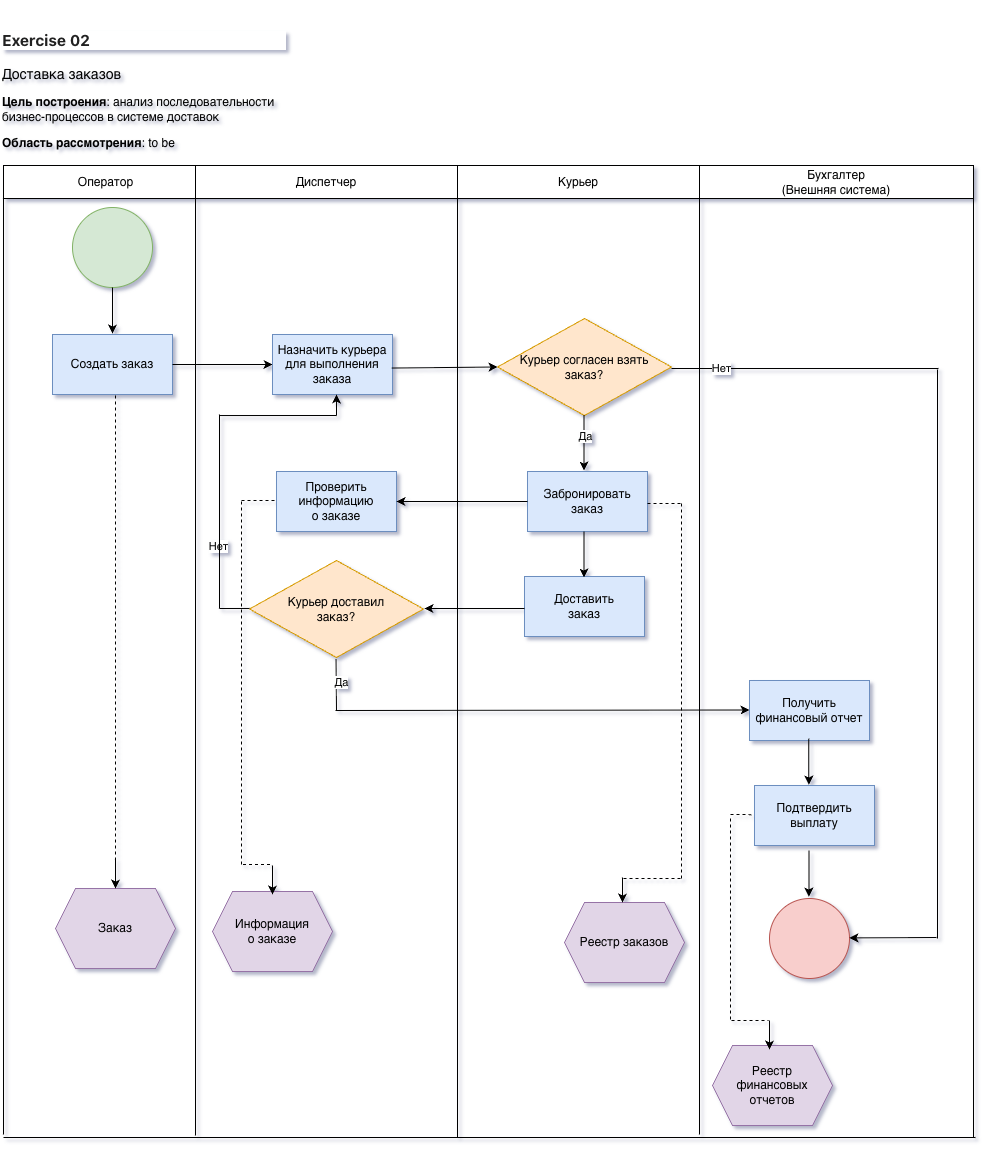

The diagram above was exported from draw.io. Its source (the exported page's mxGraphModel, read from the mxfile embedded in the PNG):
<mxGraphModel dx="1400" dy="972" grid="0" gridSize="10" guides="1" tooltips="1" connect="1" arrows="1" fold="1" page="1" pageScale="1" pageWidth="827" pageHeight="1169" math="0" shadow="1">
  <root>
    <mxCell id="0" />
    <mxCell id="1" parent="0" />
    <mxCell id="H02dkcHFgus1VKS2_ONv-1" parent="1" style="text;html=1;whiteSpace=wrap;overflow=hidden;rounded=0;" value="&lt;h3 class=&quot;_1aDvk&quot; style=&quot;box-sizing: border-box; color: rgb(33, 33, 33); margin-top: 24px; margin-bottom: 16px; line-height: 1.25; font-size: 1.3em; font-family: -apple-system, &amp;quot;system-ui&amp;quot;, &amp;quot;Segoe UI&amp;quot;, Helvetica, Arial, sans-serif, &amp;quot;Apple Color Emoji&amp;quot;, &amp;quot;Segoe UI Emoji&amp;quot;; background-color: rgb(255, 255, 255);&quot;&gt;Exercise 02&amp;nbsp;&lt;/h3&gt;&lt;p&gt;&lt;span style=&quot;font-size: 14px;&quot;&gt;Доставка заказов&lt;/span&gt;&lt;/p&gt;&lt;p&gt;&lt;b&gt;Цель построения&lt;/b&gt;: анализ последовательности бизнес-процессов в системе доставок&lt;/p&gt;&lt;p&gt;&lt;b&gt;Область рассмотрения&lt;/b&gt;: to be&amp;nbsp;&lt;/p&gt;" vertex="1">
      <mxGeometry height="156" width="286" x="18" y="17" as="geometry" />
    </mxCell>
    <mxCell id="H02dkcHFgus1VKS2_ONv-2" parent="1" style="rounded=0;whiteSpace=wrap;html=1;" value="Оператор" vertex="1">
      <mxGeometry height="33" width="205" x="21" y="182" as="geometry" />
    </mxCell>
    <mxCell id="H02dkcHFgus1VKS2_ONv-3" parent="1" style="ellipse;whiteSpace=wrap;html=1;aspect=fixed;fillColor=#d5e8d4;strokeColor=#82b366;" value="" vertex="1">
      <mxGeometry height="80" width="80" x="90" y="224" as="geometry" />
    </mxCell>
    <mxCell id="H02dkcHFgus1VKS2_ONv-4" edge="1" parent="1" style="endArrow=classic;html=1;rounded=0;" value="">
      <mxGeometry height="50" relative="1" width="50" as="geometry">
        <mxPoint x="130" y="304" as="sourcePoint" />
        <mxPoint x="130" y="350" as="targetPoint" />
      </mxGeometry>
    </mxCell>
    <mxCell id="H02dkcHFgus1VKS2_ONv-5" parent="1" style="rounded=0;whiteSpace=wrap;html=1;fillColor=#dae8fc;strokeColor=#6c8ebf;" value="Создать заказ" vertex="1">
      <mxGeometry height="60" width="120" x="70" y="351" as="geometry" />
    </mxCell>
    <mxCell id="H02dkcHFgus1VKS2_ONv-6" edge="1" parent="1" source="H02dkcHFgus1VKS2_ONv-5" style="endArrow=classic;html=1;rounded=0;exitX=1;exitY=0.5;exitDx=0;exitDy=0;entryX=0;entryY=0.5;entryDx=0;entryDy=0;" target="H02dkcHFgus1VKS2_ONv-12" value="">
      <mxGeometry height="50" relative="1" width="50" as="geometry">
        <mxPoint x="296" y="318" as="sourcePoint" />
        <mxPoint x="291" y="383" as="targetPoint" />
      </mxGeometry>
    </mxCell>
    <mxCell id="H02dkcHFgus1VKS2_ONv-7" parent="1" style="rhombus;whiteSpace=wrap;html=1;fillColor=#ffe6cc;strokeColor=#d79b00;" value="Курьер согласен взять&lt;br&gt;заказ?" vertex="1">
      <mxGeometry height="97" width="174" x="515" y="335" as="geometry" />
    </mxCell>
    <mxCell id="H02dkcHFgus1VKS2_ONv-8" parent="1" style="rounded=0;whiteSpace=wrap;html=1;" value="Курьер" vertex="1">
      <mxGeometry height="33" width="242" x="475" y="182" as="geometry" />
    </mxCell>
    <mxCell id="H02dkcHFgus1VKS2_ONv-9" edge="1" parent="1" style="endArrow=classic;html=1;rounded=0;" value="">
      <mxGeometry height="50" relative="1" width="50" as="geometry">
        <mxPoint x="601.5" y="432" as="sourcePoint" />
        <mxPoint x="601.5" y="487" as="targetPoint" />
      </mxGeometry>
    </mxCell>
    <mxCell id="H02dkcHFgus1VKS2_ONv-10" connectable="0" parent="H02dkcHFgus1VKS2_ONv-9" style="edgeLabel;html=1;align=center;verticalAlign=middle;resizable=0;points=[];" value="Да" vertex="1">
      <mxGeometry relative="1" x="-0.2545" y="1" as="geometry">
        <mxPoint as="offset" />
      </mxGeometry>
    </mxCell>
    <mxCell id="H02dkcHFgus1VKS2_ONv-11" parent="1" style="rounded=0;whiteSpace=wrap;html=1;fillColor=#dae8fc;strokeColor=#6c8ebf;" value="Забронировать заказ" vertex="1">
      <mxGeometry height="60" width="120" x="545" y="488" as="geometry" />
    </mxCell>
    <mxCell id="H02dkcHFgus1VKS2_ONv-12" parent="1" style="rounded=0;whiteSpace=wrap;html=1;fillColor=#dae8fc;strokeColor=#6c8ebf;" value="Назначить курьера&lt;div&gt;для выполнения&lt;/div&gt;&lt;div&gt;заказа&lt;/div&gt;" vertex="1">
      <mxGeometry height="60" width="120" x="290" y="351" as="geometry" />
    </mxCell>
    <mxCell id="H02dkcHFgus1VKS2_ONv-13" parent="1" style="rounded=0;whiteSpace=wrap;html=1;" value="Диспетчер" vertex="1">
      <mxGeometry height="33" width="262" x="213" y="182" as="geometry" />
    </mxCell>
    <mxCell id="H02dkcHFgus1VKS2_ONv-14" edge="1" parent="1" source="H02dkcHFgus1VKS2_ONv-12" style="endArrow=classic;html=1;rounded=0;exitX=0.995;exitY=0.559;exitDx=0;exitDy=0;entryX=0;entryY=0.5;entryDx=0;entryDy=0;exitPerimeter=0;" target="H02dkcHFgus1VKS2_ONv-7" value="">
      <mxGeometry height="50" relative="1" width="50" as="geometry">
        <mxPoint x="338" y="392" as="sourcePoint" />
        <mxPoint x="520" y="381" as="targetPoint" />
      </mxGeometry>
    </mxCell>
    <mxCell id="H02dkcHFgus1VKS2_ONv-15" parent="1" style="rounded=0;whiteSpace=wrap;html=1;fillColor=#dae8fc;strokeColor=#6c8ebf;" value="Проверить информацию&lt;div&gt;о заказе&lt;/div&gt;" vertex="1">
      <mxGeometry height="60" width="120" x="294" y="488" as="geometry" />
    </mxCell>
    <mxCell id="H02dkcHFgus1VKS2_ONv-16" edge="1" parent="1" source="H02dkcHFgus1VKS2_ONv-11" style="endArrow=classic;html=1;rounded=0;exitX=0;exitY=0.5;exitDx=0;exitDy=0;entryX=1;entryY=0.5;entryDx=0;entryDy=0;" target="H02dkcHFgus1VKS2_ONv-15" value="">
      <mxGeometry height="50" relative="1" width="50" as="geometry">
        <mxPoint x="397" y="404" as="sourcePoint" />
        <mxPoint x="436" y="498" as="targetPoint" />
      </mxGeometry>
    </mxCell>
    <mxCell id="H02dkcHFgus1VKS2_ONv-17" parent="1" style="rounded=0;whiteSpace=wrap;html=1;fillColor=#dae8fc;strokeColor=#6c8ebf;" value="Доставить&lt;div&gt;заказ&lt;/div&gt;" vertex="1">
      <mxGeometry height="60" width="120" x="542" y="593" as="geometry" />
    </mxCell>
    <mxCell id="H02dkcHFgus1VKS2_ONv-18" edge="1" parent="1" style="endArrow=classic;html=1;rounded=0;" value="">
      <mxGeometry height="50" relative="1" width="50" as="geometry">
        <Array as="points">
          <mxPoint x="601.47" y="570" />
        </Array>
        <mxPoint x="601.47" y="548" as="sourcePoint" />
        <mxPoint x="601.47" y="594" as="targetPoint" />
      </mxGeometry>
    </mxCell>
    <mxCell id="H02dkcHFgus1VKS2_ONv-19" edge="1" parent="1" style="endArrow=classic;html=1;rounded=0;exitX=0;exitY=0.5;exitDx=0;exitDy=0;" value="">
      <mxGeometry height="50" relative="1" width="50" as="geometry">
        <mxPoint x="542" y="625" as="sourcePoint" />
        <mxPoint x="442" y="625" as="targetPoint" />
      </mxGeometry>
    </mxCell>
    <mxCell id="H02dkcHFgus1VKS2_ONv-20" parent="1" style="rhombus;whiteSpace=wrap;html=1;fillColor=#ffe6cc;strokeColor=#d79b00;" value="Курьер доставил&lt;div&gt;заказ?&lt;/div&gt;" vertex="1">
      <mxGeometry height="97" width="174" x="267" y="577" as="geometry" />
    </mxCell>
    <mxCell id="H02dkcHFgus1VKS2_ONv-21" edge="1" parent="1" style="endArrow=none;html=1;rounded=0;" value="">
      <mxGeometry height="50" relative="1" width="50" as="geometry">
        <mxPoint x="237" y="625" as="sourcePoint" />
        <mxPoint x="267" y="624.97" as="targetPoint" />
      </mxGeometry>
    </mxCell>
    <mxCell id="H02dkcHFgus1VKS2_ONv-22" connectable="0" parent="H02dkcHFgus1VKS2_ONv-21" style="edgeLabel;html=1;align=center;verticalAlign=middle;resizable=0;points=[];" value="Нет" vertex="1">
      <mxGeometry relative="1" x="-0.0061" y="-1" as="geometry">
        <mxPoint x="-17" y="-64" as="offset" />
      </mxGeometry>
    </mxCell>
    <mxCell id="H02dkcHFgus1VKS2_ONv-23" edge="1" parent="1" style="endArrow=none;html=1;rounded=0;" value="">
      <mxGeometry height="50" relative="1" width="50" as="geometry">
        <mxPoint x="237" y="625" as="sourcePoint" />
        <mxPoint x="237" y="431" as="targetPoint" />
      </mxGeometry>
    </mxCell>
    <mxCell id="H02dkcHFgus1VKS2_ONv-24" edge="1" parent="1" style="endArrow=none;html=1;rounded=0;" value="">
      <mxGeometry height="50" relative="1" width="50" as="geometry">
        <mxPoint x="237" y="432.03" as="sourcePoint" />
        <mxPoint x="354" y="432" as="targetPoint" />
      </mxGeometry>
    </mxCell>
    <mxCell id="H02dkcHFgus1VKS2_ONv-25" edge="1" parent="1" style="endArrow=classic;html=1;rounded=0;" value="">
      <mxGeometry height="50" relative="1" width="50" as="geometry">
        <mxPoint x="354" y="432" as="sourcePoint" />
        <mxPoint x="354" y="411" as="targetPoint" />
      </mxGeometry>
    </mxCell>
    <mxCell id="H02dkcHFgus1VKS2_ONv-26" parent="1" style="rounded=0;whiteSpace=wrap;html=1;" value="Бухгалтер&lt;br&gt;(Внешняя система)" vertex="1">
      <mxGeometry height="33" width="274" x="717" y="182" as="geometry" />
    </mxCell>
    <mxCell id="H02dkcHFgus1VKS2_ONv-27" edge="1" parent="1" style="endArrow=classic;html=1;rounded=0;entryX=0;entryY=0.5;entryDx=0;entryDy=0;" value="">
      <mxGeometry height="50" relative="1" width="50" as="geometry">
        <mxPoint x="353" y="727" as="sourcePoint" />
        <mxPoint x="767" y="726.5" as="targetPoint" />
      </mxGeometry>
    </mxCell>
    <mxCell id="H02dkcHFgus1VKS2_ONv-28" edge="1" parent="1" style="endArrow=none;html=1;rounded=0;" value="">
      <mxGeometry height="50" relative="1" width="50" as="geometry">
        <mxPoint x="354" y="727" as="sourcePoint" />
        <mxPoint x="353.54999999999995" y="676" as="targetPoint" />
      </mxGeometry>
    </mxCell>
    <mxCell id="H02dkcHFgus1VKS2_ONv-29" connectable="0" parent="H02dkcHFgus1VKS2_ONv-28" style="edgeLabel;html=1;align=center;verticalAlign=middle;resizable=0;points=[];" value="Да" vertex="1">
      <mxGeometry relative="1" x="0.136" y="-4" as="geometry">
        <mxPoint as="offset" />
      </mxGeometry>
    </mxCell>
    <mxCell id="H02dkcHFgus1VKS2_ONv-30" parent="1" style="rounded=0;whiteSpace=wrap;html=1;fillColor=#dae8fc;strokeColor=#6c8ebf;" value="Получить&lt;div&gt;финансовый отчет&lt;/div&gt;" vertex="1">
      <mxGeometry height="60" width="120" x="767" y="697" as="geometry" />
    </mxCell>
    <mxCell id="H02dkcHFgus1VKS2_ONv-31" edge="1" parent="1" style="endArrow=classic;html=1;rounded=0;" value="">
      <mxGeometry height="50" relative="1" width="50" as="geometry">
        <Array as="points">
          <mxPoint x="826.3699999999999" y="777" />
        </Array>
        <mxPoint x="826.3699999999999" y="755" as="sourcePoint" />
        <mxPoint x="826.3699999999999" y="801" as="targetPoint" />
      </mxGeometry>
    </mxCell>
    <mxCell id="H02dkcHFgus1VKS2_ONv-32" parent="1" style="rounded=0;whiteSpace=wrap;html=1;fillColor=#dae8fc;strokeColor=#6c8ebf;" value="Подтвердить&lt;div&gt;выплату&lt;/div&gt;" vertex="1">
      <mxGeometry height="60" width="120" x="772" y="802" as="geometry" />
    </mxCell>
    <mxCell id="H02dkcHFgus1VKS2_ONv-33" edge="1" parent="1" style="endArrow=classic;html=1;rounded=0;" value="">
      <mxGeometry height="50" relative="1" width="50" as="geometry">
        <Array as="points">
          <mxPoint x="826.3800000000001" y="889" />
        </Array>
        <mxPoint x="826.3800000000001" y="867" as="sourcePoint" />
        <mxPoint x="826.3800000000001" y="913" as="targetPoint" />
      </mxGeometry>
    </mxCell>
    <mxCell id="H02dkcHFgus1VKS2_ONv-34" parent="1" style="ellipse;whiteSpace=wrap;html=1;aspect=fixed;fillColor=#f8cecc;strokeColor=#b85450;" value="" vertex="1">
      <mxGeometry height="80" width="80" x="787" y="915" as="geometry" />
    </mxCell>
    <mxCell id="H02dkcHFgus1VKS2_ONv-35" edge="1" parent="1" style="endArrow=none;html=1;rounded=0;" value="">
      <mxGeometry height="50" relative="1" width="50" as="geometry">
        <mxPoint x="689" y="385" as="sourcePoint" />
        <mxPoint x="956" y="385" as="targetPoint" />
      </mxGeometry>
    </mxCell>
    <mxCell id="H02dkcHFgus1VKS2_ONv-36" connectable="0" parent="H02dkcHFgus1VKS2_ONv-35" style="edgeLabel;html=1;align=center;verticalAlign=middle;resizable=0;points=[];" value="Нет" vertex="1">
      <mxGeometry relative="1" x="-0.7303" y="2" as="geometry">
        <mxPoint x="12" y="1" as="offset" />
      </mxGeometry>
    </mxCell>
    <mxCell id="H02dkcHFgus1VKS2_ONv-37" edge="1" parent="1" style="endArrow=none;html=1;rounded=0;" value="">
      <mxGeometry height="50" relative="1" width="50" as="geometry">
        <mxPoint x="955" y="955" as="sourcePoint" />
        <mxPoint x="955" y="386" as="targetPoint" />
      </mxGeometry>
    </mxCell>
    <mxCell id="H02dkcHFgus1VKS2_ONv-38" edge="1" parent="1" style="endArrow=classic;html=1;rounded=0;" value="">
      <mxGeometry height="50" relative="1" width="50" as="geometry">
        <mxPoint x="954" y="954" as="sourcePoint" />
        <mxPoint x="867" y="954.3800000000001" as="targetPoint" />
      </mxGeometry>
    </mxCell>
    <mxCell id="H02dkcHFgus1VKS2_ONv-39" edge="1" parent="1" style="endArrow=none;html=1;rounded=0;entryX=0;entryY=1;entryDx=0;entryDy=0;" target="H02dkcHFgus1VKS2_ONv-2" value="">
      <mxGeometry height="50" relative="1" width="50" as="geometry">
        <mxPoint x="21" y="1151" as="sourcePoint" />
        <mxPoint x="466" y="781" as="targetPoint" />
      </mxGeometry>
    </mxCell>
    <mxCell id="H02dkcHFgus1VKS2_ONv-40" edge="1" parent="1" style="endArrow=none;html=1;rounded=0;entryX=0;entryY=1;entryDx=0;entryDy=0;" value="">
      <mxGeometry height="50" relative="1" width="50" as="geometry">
        <mxPoint x="991" y="1154" as="sourcePoint" />
        <mxPoint x="991" y="215" as="targetPoint" />
      </mxGeometry>
    </mxCell>
    <mxCell id="H02dkcHFgus1VKS2_ONv-41" edge="1" parent="1" style="endArrow=none;html=1;rounded=0;entryX=0;entryY=1;entryDx=0;entryDy=0;" value="">
      <mxGeometry height="50" relative="1" width="50" as="geometry">
        <mxPoint x="717" y="1151" as="sourcePoint" />
        <mxPoint x="717" y="215" as="targetPoint" />
      </mxGeometry>
    </mxCell>
    <mxCell id="H02dkcHFgus1VKS2_ONv-42" edge="1" parent="1" style="endArrow=none;html=1;rounded=0;entryX=0;entryY=1;entryDx=0;entryDy=0;" value="">
      <mxGeometry height="50" relative="1" width="50" as="geometry">
        <mxPoint x="475" y="1154" as="sourcePoint" />
        <mxPoint x="475" y="215" as="targetPoint" />
      </mxGeometry>
    </mxCell>
    <mxCell id="H02dkcHFgus1VKS2_ONv-43" edge="1" parent="1" style="endArrow=none;html=1;rounded=0;entryX=0;entryY=1;entryDx=0;entryDy=0;" value="">
      <mxGeometry height="50" relative="1" width="50" as="geometry">
        <mxPoint x="213" y="1152" as="sourcePoint" />
        <mxPoint x="213" y="215" as="targetPoint" />
      </mxGeometry>
    </mxCell>
    <mxCell id="H02dkcHFgus1VKS2_ONv-44" edge="1" parent="1" style="endArrow=none;html=1;rounded=0;" value="">
      <mxGeometry height="50" relative="1" width="50" as="geometry">
        <mxPoint x="21" y="1154" as="sourcePoint" />
        <mxPoint x="993" y="1154" as="targetPoint" />
      </mxGeometry>
    </mxCell>
    <mxCell id="H02dkcHFgus1VKS2_ONv-45" edge="1" parent="1" style="endArrow=none;dashed=1;html=1;rounded=0;" value="">
      <mxGeometry height="50" relative="1" width="50" as="geometry">
        <mxPoint x="133" y="877" as="sourcePoint" />
        <mxPoint x="133" y="411" as="targetPoint" />
      </mxGeometry>
    </mxCell>
    <mxCell id="H02dkcHFgus1VKS2_ONv-47" parent="1" style="shape=hexagon;perimeter=hexagonPerimeter2;whiteSpace=wrap;html=1;fixedSize=1;fillColor=#e1d5e7;strokeColor=#9673a6;" value="Заказ" vertex="1">
      <mxGeometry height="80" width="120" x="73" y="905" as="geometry" />
    </mxCell>
    <mxCell id="H02dkcHFgus1VKS2_ONv-48" edge="1" parent="1" style="endArrow=classic;html=1;rounded=0;entryX=0.5;entryY=0;entryDx=0;entryDy=0;" target="H02dkcHFgus1VKS2_ONv-47" value="">
      <mxGeometry height="50" relative="1" width="50" as="geometry">
        <mxPoint x="133" y="876" as="sourcePoint" />
        <mxPoint x="202" y="826" as="targetPoint" />
      </mxGeometry>
    </mxCell>
    <mxCell id="H02dkcHFgus1VKS2_ONv-50" edge="1" parent="1" style="endArrow=none;dashed=1;html=1;rounded=0;" value="">
      <mxGeometry height="50" relative="1" width="50" as="geometry">
        <mxPoint x="259" y="517" as="sourcePoint" />
        <mxPoint x="294" y="517" as="targetPoint" />
      </mxGeometry>
    </mxCell>
    <mxCell id="H02dkcHFgus1VKS2_ONv-51" edge="1" parent="1" style="endArrow=none;dashed=1;html=1;rounded=0;" value="">
      <mxGeometry height="50" relative="1" width="50" as="geometry">
        <mxPoint x="259" y="881" as="sourcePoint" />
        <mxPoint x="259" y="516" as="targetPoint" />
      </mxGeometry>
    </mxCell>
    <mxCell id="H02dkcHFgus1VKS2_ONv-52" parent="1" style="shape=hexagon;perimeter=hexagonPerimeter2;whiteSpace=wrap;html=1;fixedSize=1;fillColor=#e1d5e7;strokeColor=#9673a6;" value="Информация&lt;div&gt;о заказе&lt;/div&gt;" vertex="1">
      <mxGeometry height="80" width="120" x="230" y="908" as="geometry" />
    </mxCell>
    <mxCell id="H02dkcHFgus1VKS2_ONv-53" edge="1" parent="1" style="endArrow=classic;html=1;rounded=0;entryX=0.5;entryY=0;entryDx=0;entryDy=0;" value="">
      <mxGeometry height="50" relative="1" width="50" as="geometry">
        <mxPoint x="290" y="882" as="sourcePoint" />
        <mxPoint x="290" y="911" as="targetPoint" />
      </mxGeometry>
    </mxCell>
    <mxCell id="H02dkcHFgus1VKS2_ONv-54" edge="1" parent="1" style="endArrow=none;dashed=1;html=1;rounded=0;" value="">
      <mxGeometry height="50" relative="1" width="50" as="geometry">
        <mxPoint x="665" y="520" as="sourcePoint" />
        <mxPoint x="700" y="520" as="targetPoint" />
      </mxGeometry>
    </mxCell>
    <mxCell id="H02dkcHFgus1VKS2_ONv-55" edge="1" parent="1" style="endArrow=none;dashed=1;html=1;rounded=0;" value="">
      <mxGeometry height="50" relative="1" width="50" as="geometry">
        <mxPoint x="699" y="895" as="sourcePoint" />
        <mxPoint x="699" y="517" as="targetPoint" />
      </mxGeometry>
    </mxCell>
    <mxCell id="H02dkcHFgus1VKS2_ONv-56" parent="1" style="shape=hexagon;perimeter=hexagonPerimeter2;whiteSpace=wrap;html=1;fixedSize=1;fillColor=#e1d5e7;strokeColor=#9673a6;" value="Реестр заказов" vertex="1">
      <mxGeometry height="80" width="120" x="582" y="919" as="geometry" />
    </mxCell>
    <mxCell id="H02dkcHFgus1VKS2_ONv-58" edge="1" parent="1" style="endArrow=none;dashed=1;html=1;rounded=0;" value="">
      <mxGeometry height="50" relative="1" width="50" as="geometry">
        <mxPoint x="641" y="895" as="sourcePoint" />
        <mxPoint x="700" y="895" as="targetPoint" />
      </mxGeometry>
    </mxCell>
    <mxCell id="H02dkcHFgus1VKS2_ONv-59" edge="1" parent="1" style="endArrow=classic;html=1;rounded=0;entryX=0.5;entryY=0;entryDx=0;entryDy=0;" value="">
      <mxGeometry height="50" relative="1" width="50" as="geometry">
        <mxPoint x="640" y="894" as="sourcePoint" />
        <mxPoint x="640" y="919" as="targetPoint" />
      </mxGeometry>
    </mxCell>
    <mxCell id="H02dkcHFgus1VKS2_ONv-60" edge="1" parent="1" style="endArrow=none;dashed=1;html=1;rounded=0;" value="">
      <mxGeometry height="50" relative="1" width="50" as="geometry">
        <mxPoint x="260.5" y="881" as="sourcePoint" />
        <mxPoint x="290" y="881" as="targetPoint" />
      </mxGeometry>
    </mxCell>
    <mxCell id="H02dkcHFgus1VKS2_ONv-61" parent="1" style="shape=hexagon;perimeter=hexagonPerimeter2;whiteSpace=wrap;html=1;fixedSize=1;fillColor=#e1d5e7;strokeColor=#9673a6;" value="Реестр&lt;div&gt;финансовых&lt;div&gt;отчетов&lt;/div&gt;&lt;/div&gt;" vertex="1">
      <mxGeometry height="80" width="120" x="730" y="1062" as="geometry" />
    </mxCell>
    <mxCell id="H02dkcHFgus1VKS2_ONv-62" edge="1" parent="1" style="endArrow=none;dashed=1;html=1;rounded=0;" value="">
      <mxGeometry height="50" relative="1" width="50" as="geometry">
        <mxPoint x="748" y="831" as="sourcePoint" />
        <mxPoint x="772" y="831.17" as="targetPoint" />
      </mxGeometry>
    </mxCell>
    <mxCell id="H02dkcHFgus1VKS2_ONv-63" edge="1" parent="1" style="endArrow=none;dashed=1;html=1;rounded=0;" value="">
      <mxGeometry height="50" relative="1" width="50" as="geometry">
        <mxPoint x="748" y="1036" as="sourcePoint" />
        <mxPoint x="748" y="833" as="targetPoint" />
      </mxGeometry>
    </mxCell>
    <mxCell id="H02dkcHFgus1VKS2_ONv-64" edge="1" parent="1" style="endArrow=none;dashed=1;html=1;rounded=0;" value="">
      <mxGeometry height="50" relative="1" width="50" as="geometry">
        <mxPoint x="749" y="1037" as="sourcePoint" />
        <mxPoint x="786" y="1037" as="targetPoint" />
      </mxGeometry>
    </mxCell>
    <mxCell id="H02dkcHFgus1VKS2_ONv-65" edge="1" parent="1" style="endArrow=classic;html=1;rounded=0;entryX=0.5;entryY=0;entryDx=0;entryDy=0;" value="">
      <mxGeometry height="50" relative="1" width="50" as="geometry">
        <mxPoint x="787" y="1037" as="sourcePoint" />
        <mxPoint x="787" y="1066" as="targetPoint" />
      </mxGeometry>
    </mxCell>
  </root>
</mxGraphModel>